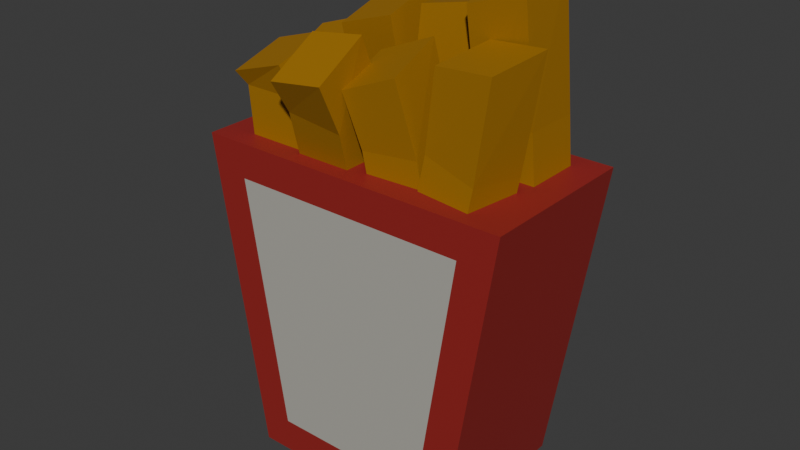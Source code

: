 # Source: fries.blend  (saved by Blender 5.1.29; exported with 4.5.12 LTS)
import bpy
from mathutils import Matrix  # noqa: F401  (used for matrix-valued properties, if any)

bpy.ops.wm.read_factory_settings(use_empty=True)
scene = bpy.context.scene
scene.name = 'Scene'

# ---- collections
col_collection = bpy.data.collections.new('Collection'); scene.collection.children.link(col_collection)

# ---- images (referenced by path relative to the original .blend; pixels are not part of the script)
import os
ASSET_DIR = os.environ.get("B2B_ASSET_DIR", "")  # directory of the original .blend (textures are referenced by path, not embedded)
HERE = os.path.dirname(os.path.abspath(__file__))  # packed textures are extracted next to this script under _unpacked/

def load_image(name, relpath, width, height, colorspace="sRGB"):
    """Load a texture the original file referenced (path relative to the .blend, or extracted next to this script)."""
    p = next((c for c in (os.path.join(HERE, relpath), os.path.join(ASSET_DIR, relpath)) if relpath and os.path.exists(c)), "")
    if p:
        img = bpy.data.images.load(p, check_existing=True)
        img.name = name
    else:  # same state as the original file: an image datablock whose file is absent (Cycles renders it pink)
        img = bpy.data.images.new(name, width, height)
        img.source = "FILE"
        img.filepath = "//" + (relpath or name)
    img.colorspace_settings.name = colorspace
    return img
img_worm_palette_png_001 = load_image('WORM-Palette.png.001', '_unpacked/WORM-Palette.52f920b4.png', 96, 96, 'sRGB')

# ---- materials (node trees are filled in below, after node groups)
mat_worm_001 = bpy.data.materials.new('WORM.001')
mat_worm_001.use_backface_culling_lightprobe_volume = False
mat_worm_001.use_transparent_shadow = False

# ---- material node trees
mat_worm_001.use_nodes = True; mat_worm_001.node_tree.nodes.clear()
_N = mat_worm_001.node_tree.nodes; _L = mat_worm_001.node_tree.links
n0 = _N.new('ShaderNodeBsdfPrincipled'); n0.name = 'Principled BSDF'; n0.location = (10, 300)
n0.distribution = 'GGX'
n0.subsurface_method = 'RANDOM_WALK_SKIN'
n0.inputs[3].default_value = 1.45
n0.inputs[27].default_value = (0.0, 0.0, 0.0, 1.0)
n0.inputs[28].default_value = 1.0
n1 = _N.new('ShaderNodeOutputMaterial'); n1.name = 'Material Output'; n1.location = (300, 300)
n2 = _N.new('ShaderNodeTexImage'); n2.name = 'Image Texture'; n2.location = (-393, 125)
n2.image = img_worm_palette_png_001
n2.interpolation = 'Closest'
_L.new(n0.outputs[0], n1.inputs[0])
_L.new(n2.outputs[0], n0.inputs[0])
n1.is_active_output = True

# ---- world
world_world = bpy.data.worlds.new('World'); scene.world = world_world
world_world.use_nodes = True; world_world.node_tree.nodes.clear()
_N = world_world.node_tree.nodes; _L = world_world.node_tree.links
n0 = _N.new('ShaderNodeOutputWorld'); n0.name = 'World Output'; n0.location = (200, 100)
n1 = _N.new('ShaderNodeBackground'); n1.name = 'Background'; n1.location = (-200, 100)
n1.inputs[0].default_value = (0.05088, 0.05088, 0.05088, 1.0)
_L.new(n1.outputs[0], n0.inputs[0])
n0.is_active_output = True
world_world.color = (0.05088, 0.05088, 0.05088)
world_world.sun_shadow_jitter_overblur = 0.0

# ---- meshes
me_fries = bpy.data.meshes.new('Fries')
me_fries.from_pydata([(-0.1299, 0.001668, 0.3111), (-0.1371, 0.001668, 0.3902), (-0.07033, 0.001668, 0.3111), (-0.07754, 0.001668, 0.3902), (-0.1299, -0.05792, 0.3111), (-0.1371, -0.05792, 0.3902), (-0.07033, -0.05792, 0.3111), (-0.07754, -0.05792, 0.3902), (-0.1352, 0.06879, 0.2876), (-0.1423, 0.06754, 0.3667), (-0.07655, 0.07915, 0.2876), (-0.08365, 0.0779, 0.3667), (-0.1249, 0.01011, 0.2876), (-0.132, 0.008861, 0.3667), (-0.06619, 0.02047, 0.2876), (-0.07329, 0.01922, 0.3667), (-0.06798, 0.002322, 0.3264), (-0.06421, -0.01952, 0.4027), (-0.008969, 0.004588, 0.3185), (-0.005194, -0.01725, 0.3947), (-0.06798, -0.05496, 0.31), (-0.06421, -0.0768, 0.3862), (-0.008969, -0.05269, 0.3021), (-0.005194, -0.07453, 0.3783), (-0.05841, 0.07317, 0.3111), (-0.06562, 0.07317, 0.3902), (0.001177, 0.07317, 0.3111), (-0.006033, 0.07317, 0.3902), (-0.05841, 0.01359, 0.3111), (-0.06562, 0.01359, 0.3902), (0.001177, 0.01359, 0.3111), (-0.006033, 0.01359, 0.3902), (0.0179, 0.004421, 0.2871), (0.004034, -0.0001035, 0.3652), (0.07717, 0.007713, 0.2924), (0.0633, 0.003189, 0.3704), (0.02145, -0.05499, 0.2843), (0.007582, -0.05952, 0.3624), (0.08071, -0.0517, 0.2895), (0.06685, -0.05623, 0.3676), (0.006603, 0.05339, 0.3041), (0.007525, 0.07311, 0.381), (0.06575, 0.0482, 0.2991), (0.06668, 0.06792, 0.376), (0.002793, -0.004203, 0.3189), (0.003716, 0.01552, 0.3958), (0.06195, -0.009394, 0.3139), (0.06287, 0.01033, 0.3908), (0.07112, -0.004437, 0.2889), (0.08096, 0.004853, 0.3672), (0.1289, -0.0133, 0.2772), (0.1387, -0.004013, 0.3554), (0.06372, -0.06303, 0.2968), (0.07357, -0.05374, 0.375), (0.1215, -0.0719, 0.2851), (0.1313, -0.06261, 0.3633), (0.0846, 0.07317, 0.3111), (0.07739, 0.07317, 0.3902), (0.1442, 0.07317, 0.3111), (0.137, 0.07317, 0.3902), (0.0846, 0.01359, 0.3111), (0.07739, 0.01359, 0.3902), (0.1442, 0.01359, 0.3111), (0.137, 0.01359, 0.3902), (-0.1451, -0.006562, 0.4227), (-0.08547, -0.006562, 0.441), (-0.08547, -0.06615, 0.4229), (-0.1451, -0.06615, 0.4046), (-0.1487, 0.05806, 0.421), (-0.09003, 0.06841, 0.4393), (-0.07967, 0.009733, 0.4211), (-0.1384, -0.0006218, 0.4029), (-0.06454, -0.0426, 0.4533), (-0.002999, -0.04532, 0.4628), (-0.005503, -0.09765, 0.4291), (-0.06704, -0.09493, 0.4197), (-0.07355, 0.06494, 0.4664), (-0.01396, 0.06494, 0.4847), (-0.01396, 0.005355, 0.4666), (-0.07355, 0.005355, 0.4483), (-0.009836, -0.01274, 0.4401), (0.04788, -0.0104, 0.4635), (0.05297, -0.06887, 0.4427), (-0.004752, -0.07121, 0.4193), (0.009163, 0.08956, 0.4784), (0.07018, 0.08879, 0.4911), (0.06452, 0.02682, 0.4884), (0.0035, 0.02759, 0.4758), (0.0932, 0.008164, 0.4654), (0.1548, 0.001198, 0.4714), (0.1436, -0.05928, 0.4617), (0.08194, -0.05232, 0.4556), (0.06946, 0.06494, 0.5103), (0.129, 0.06494, 0.5286), (0.129, 0.005355, 0.5104), (0.06946, 0.005355, 0.4922), (-0.115, 0.09529, -3.799e-07), (-0.1679, 0.09529, 0.3409), (0.12, 0.09529, -3.799e-07), (0.173, 0.09529, 0.3409), (-0.08361, -0.08138, 0.03661), (-0.1252, -0.08138, 0.3043), (0.08864, -0.08138, 0.03661), (0.1302, -0.08138, 0.3043), (0.173, -0.08138, 0.3409), (0.12, -0.08138, -3.799e-07), (-0.115, -0.08138, -3.799e-07), (-0.1679, -0.08138, 0.3409)], [], [(0, 1, 3, 2), (2, 3, 7, 6), (6, 7, 5, 4), (4, 5, 1, 0), (49, 53, 91, 88), (8, 9, 11, 10), (10, 11, 15, 14), (14, 15, 13, 12), (12, 13, 9, 8), (37, 39, 82, 83), (16, 17, 19, 18), (18, 19, 23, 22), (22, 23, 21, 20), (20, 21, 17, 16), (23, 19, 73, 74), (24, 25, 27, 26), (26, 27, 31, 30), (30, 31, 29, 28), (28, 29, 25, 24), (3, 1, 64, 65), (32, 33, 35, 34), (34, 35, 39, 38), (38, 39, 37, 36), (36, 37, 33, 32), (57, 61, 95, 92), (40, 41, 43, 42), (42, 43, 47, 46), (46, 47, 45, 44), (44, 45, 41, 40), (45, 47, 86, 87), (48, 49, 51, 50), (50, 51, 55, 54), (54, 55, 53, 52), (52, 53, 49, 48), (31, 27, 77, 78), (56, 57, 59, 58), (58, 59, 63, 62), (62, 63, 61, 60), (60, 61, 57, 56), (11, 9, 68, 69), (66, 65, 64, 67), (70, 69, 68, 71), (74, 73, 72, 75), (78, 77, 76, 79), (82, 81, 80, 83), (86, 85, 84, 87), (90, 89, 88, 91), (94, 93, 92, 95), (15, 11, 69, 70), (29, 31, 78, 79), (41, 45, 87, 84), (7, 3, 65, 66), (21, 23, 74, 75), (33, 37, 83, 80), (59, 57, 92, 93), (13, 15, 70, 71), (25, 29, 79, 76), (51, 49, 88, 89), (5, 7, 66, 67), (17, 21, 75, 72), (43, 41, 84, 85), (63, 59, 93, 94), (9, 13, 71, 68), (35, 33, 80, 81), (55, 51, 89, 90), (1, 5, 67, 64), (27, 25, 76, 77), (47, 43, 85, 86), (61, 63, 94, 95), (19, 17, 72, 73), (39, 35, 81, 82), (53, 55, 90, 91), (96, 97, 99, 98), (98, 99, 104, 105), (102, 103, 101, 100), (106, 107, 97, 96), (98, 105, 106, 96), (104, 99, 97, 107), (103, 102, 105, 104), (102, 100, 106, 105), (101, 103, 104, 107), (100, 101, 107, 106)])
_uv = me_fries.uv_layers.new(name='UVMap')
_uv.uv.foreach_set('vector', [0.1321, 0.7173, 0.1321, 0.7169, 0.1324, 0.7169, 0.1324, 0.7174, 0.1263, 0.7175, 0.1263, 0.7171, 0.1267, 0.7171, 0.1267, 0.7175, 0.1331, 0.7142, 0.1331, 0.7147, 0.1328, 0.7147, 0.1328, 0.7143, 0.1322, 0.7148, 0.1317, 0.7148, 0.1317, 0.7145, 0.1322, 0.7145, 0.1267, 0.7171, 0.1263, 0.7171, 0.1263, 0.7166, 0.1267, 0.7166, 0.1278, 0.7143, 0.1278, 0.7138, 0.1281, 0.7139, 0.1281, 0.7143, 0.1278, 0.7175, 0.1278, 0.7171, 0.1281, 0.7171, 0.1281, 0.7175, 0.1301, 0.717, 0.1301, 0.7174, 0.1297, 0.7174, 0.1297, 0.717, 0.1274, 0.7175, 0.1274, 0.7171, 0.1277, 0.7171, 0.1277, 0.7175, 0.1305, 0.7144, 0.1308, 0.7144, 0.1308, 0.7148, 0.1305, 0.7147, 0.1317, 0.7173, 0.1317, 0.7169, 0.1321, 0.7169, 0.1321, 0.7174, 0.1312, 0.7171, 0.1312, 0.7176, 0.1308, 0.7176, 0.1308, 0.7171, 0.1304, 0.717, 0.1304, 0.7174, 0.1301, 0.7174, 0.1301, 0.717, 0.1273, 0.7171, 0.1273, 0.7175, 0.127, 0.7175, 0.127, 0.7171, 0.1333, 0.7101, 0.1336, 0.7101, 0.1336, 0.7105, 0.1333, 0.7104, 0.1278, 0.7138, 0.1278, 0.7134, 0.1281, 0.7134, 0.1281, 0.7138, 0.1334, 0.7171, 0.1334, 0.7175, 0.1331, 0.7175, 0.1331, 0.7171, 0.1332, 0.7119, 0.1332, 0.7123, 0.1329, 0.7124, 0.1329, 0.7119, 0.1313, 0.7144, 0.1317, 0.7144, 0.1317, 0.7147, 0.1313, 0.7147, 0.1308, 0.7178, 0.1305, 0.7178, 0.1305, 0.7176, 0.1308, 0.7176, 0.1291, 0.7174, 0.1291, 0.717, 0.1294, 0.717, 0.1294, 0.7174, 0.1322, 0.7145, 0.1326, 0.7145, 0.1326, 0.7148, 0.1322, 0.7148, 0.1327, 0.7169, 0.1327, 0.7173, 0.1324, 0.7174, 0.1324, 0.7169, 0.1313, 0.7147, 0.1308, 0.7147, 0.1308, 0.7144, 0.1313, 0.7144, 0.1324, 0.7144, 0.1321, 0.7144, 0.1321, 0.7139, 0.1324, 0.7138, 0.1334, 0.7167, 0.1334, 0.7171, 0.1331, 0.7171, 0.1331, 0.7166, 0.1305, 0.7176, 0.1305, 0.7171, 0.1308, 0.7171, 0.1308, 0.7176, 0.1281, 0.7143, 0.1281, 0.7147, 0.1278, 0.7148, 0.1278, 0.7143, 0.1312, 0.7176, 0.1312, 0.7171, 0.1315, 0.7171, 0.1315, 0.7176, 0.1267, 0.7166, 0.127, 0.7166, 0.127, 0.7171, 0.1267, 0.717, 0.1334, 0.7138, 0.1334, 0.7142, 0.1331, 0.7142, 0.1331, 0.7138, 0.1263, 0.7171, 0.1263, 0.7175, 0.126, 0.7175, 0.126, 0.7171, 0.1332, 0.7124, 0.1332, 0.7128, 0.1329, 0.7128, 0.1329, 0.7124, 0.1334, 0.7131, 0.1334, 0.7136, 0.1331, 0.7136, 0.1331, 0.7131, 0.1328, 0.7167, 0.1331, 0.7166, 0.1331, 0.7171, 0.1327, 0.7171, 0.1297, 0.717, 0.1297, 0.7174, 0.1294, 0.7174, 0.1294, 0.717, 0.1331, 0.7147, 0.1331, 0.7142, 0.1334, 0.7142, 0.1334, 0.7147, 0.1328, 0.7142, 0.1328, 0.7138, 0.1331, 0.7138, 0.1331, 0.7142, 0.127, 0.7171, 0.127, 0.7175, 0.1267, 0.7175, 0.1267, 0.7171, 0.1336, 0.7117, 0.1333, 0.7116, 0.1333, 0.7113, 0.1336, 0.7113, 0.1297, 0.7177, 0.1294, 0.7178, 0.1294, 0.7174, 0.1297, 0.7174, 0.1337, 0.717, 0.1334, 0.717, 0.1334, 0.7167, 0.1337, 0.7166, 0.1337, 0.7178, 0.1334, 0.7178, 0.1334, 0.7175, 0.1337, 0.7175, 0.1298, 0.7174, 0.1301, 0.7174, 0.1301, 0.7177, 0.1298, 0.7178, 0.1324, 0.7177, 0.1321, 0.7177, 0.1321, 0.7174, 0.1324, 0.7174, 0.1304, 0.7177, 0.1301, 0.7178, 0.1301, 0.7174, 0.1304, 0.7174, 0.1334, 0.7171, 0.1337, 0.7171, 0.1337, 0.7174, 0.1334, 0.7174, 0.1321, 0.7177, 0.1317, 0.7177, 0.1317, 0.7174, 0.1321, 0.7174, 0.1333, 0.7109, 0.1336, 0.7109, 0.1336, 0.7113, 0.1333, 0.7112, 0.1332, 0.7119, 0.1335, 0.7119, 0.1335, 0.7123, 0.1332, 0.7123, 0.1273, 0.7171, 0.127, 0.7171, 0.127, 0.7166, 0.1273, 0.7166, 0.1263, 0.7176, 0.1267, 0.7175, 0.1267, 0.7178, 0.1263, 0.7178, 0.1332, 0.7128, 0.1335, 0.7128, 0.1335, 0.7131, 0.1332, 0.713, 0.1331, 0.7176, 0.1328, 0.7175, 0.1327, 0.7172, 0.1331, 0.7171, 0.1281, 0.7159, 0.1278, 0.7159, 0.1278, 0.7153, 0.1281, 0.7152, 0.1278, 0.7176, 0.1281, 0.7175, 0.1281, 0.7178, 0.1278, 0.7178, 0.1335, 0.7128, 0.1332, 0.7127, 0.1332, 0.7124, 0.1335, 0.7124, 0.1281, 0.7166, 0.1278, 0.7166, 0.1278, 0.716, 0.1281, 0.7159, 0.1331, 0.7136, 0.1334, 0.7136, 0.1334, 0.7137, 0.1331, 0.7137, 0.1278, 0.7178, 0.1274, 0.7178, 0.1274, 0.7176, 0.1278, 0.7175, 0.1328, 0.7144, 0.1325, 0.7144, 0.1324, 0.7139, 0.1328, 0.7138, 0.1274, 0.7152, 0.1277, 0.7152, 0.1277, 0.7159, 0.1274, 0.7159, 0.1273, 0.7178, 0.127, 0.7178, 0.127, 0.7176, 0.1273, 0.7175, 0.1277, 0.7171, 0.1274, 0.7171, 0.1274, 0.7167, 0.1277, 0.7166, 0.1274, 0.716, 0.1277, 0.7159, 0.1277, 0.7166, 0.1274, 0.7165, 0.1336, 0.7119, 0.1333, 0.7118, 0.1333, 0.7117, 0.1336, 0.7117, 0.1331, 0.7136, 0.1328, 0.7136, 0.1328, 0.7132, 0.1331, 0.7131, 0.1325, 0.7132, 0.1328, 0.7131, 0.1328, 0.7138, 0.1324, 0.7137, 0.1321, 0.7131, 0.1324, 0.7131, 0.1324, 0.7138, 0.1321, 0.7137, 0.1336, 0.7109, 0.1333, 0.7108, 0.1333, 0.7105, 0.1336, 0.7105, 0.1278, 0.7166, 0.1281, 0.7166, 0.1281, 0.7171, 0.1278, 0.717, 0.126, 0.7166, 0.1263, 0.7166, 0.1263, 0.7171, 0.126, 0.717, 0.1419, 0.7306, 0.1437, 0.7304, 0.1437, 0.7322, 0.1419, 0.7319, 0.1451, 0.7351, 0.1451, 0.7369, 0.1441, 0.7369, 0.1441, 0.7351, 0.1407, 0.8287, 0.1393, 0.829, 0.1393, 0.8276, 0.1407, 0.8278, 0.1404, 0.7363, 0.1404, 0.7381, 0.1395, 0.7381, 0.1395, 0.7363, 0.1417, 0.7363, 0.1417, 0.7372, 0.1405, 0.7372, 0.1405, 0.7363, 0.1446, 0.7322, 0.1437, 0.7322, 0.1437, 0.7304, 0.1446, 0.7304, 0.139, 0.7339, 0.1376, 0.7341, 0.1374, 0.7339, 0.1392, 0.7337, 0.1376, 0.7341, 0.1376, 0.735, 0.1374, 0.7352, 0.1374, 0.7339, 0.139, 0.7352, 0.139, 0.7339, 0.1392, 0.7337, 0.1392, 0.7355, 0.1376, 0.735, 0.139, 0.7352, 0.1392, 0.7355, 0.1374, 0.7352])
me_fries.materials.append(mat_worm_001)
me_fries.update()

# ---- objects
ob_fries = bpy.data.objects.new('Fries', me_fries)

# ---- transforms, parenting, visibility, modifiers, constraints
ob_fries.location = (0.0, 0.0, 0.0)

# ---- collection membership
col_collection.objects.link(ob_fries)

# ---- scene / render settings (as saved in the file)
scene.frame_start = 1; scene.frame_end = 250; scene.frame_set(1)
scene.render.engine = 'BLENDER_EEVEE_NEXT'
scene.render.bake_bias = 0.0
scene.render.bake_samples = 0
scene.cycles.sampling_pattern = 'TABULATED_SOBOL'
scene.eevee.use_volume_custom_range = False
bpy.context.view_layer.update()

# ---- added for rendering (the .blend has no active camera and no usable light): camera, sun
cam_auto = bpy.data.cameras.new('AutoCamera')
cam_auto.lens = 50.0
cam_auto.sensor_width = 36.0
cam_auto.clip_end = 1000.0
ob_auto_camera = bpy.data.objects.new('AutoCamera', cam_auto)
scene.collection.objects.link(ob_auto_camera)
ob_auto_camera.location = (0.611218, -0.731625, 0.751248)
ob_auto_camera.rotation_euler = (1.09748, -7.21219e-08, 0.694738)
scene.camera = ob_auto_camera
light_auto_sun = bpy.data.lights.new('AutoSun', 'SUN')
light_auto_sun.energy = 3.0
light_auto_sun.angle = 0.0523599
ob_auto_sun = bpy.data.objects.new('AutoSun', light_auto_sun)
scene.collection.objects.link(ob_auto_sun)
ob_auto_sun.rotation_euler = (0.872665, 0.174533, 0.523599)
bpy.context.view_layer.update()
